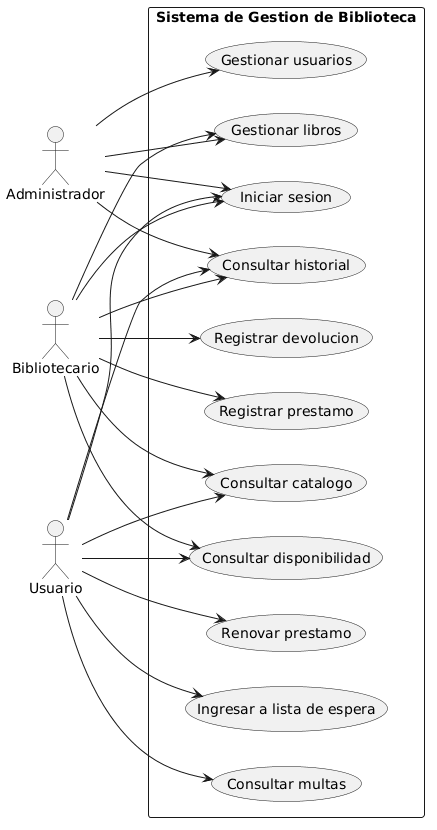

The diagram above was rendered by PlantUML. Its source (embedded in the PNG):
@startuml
left to right direction

actor Administrador
actor Bibliotecario
actor Usuario

rectangle "Sistema de Gestion de Biblioteca" {

    usecase "Iniciar sesion" as UC1
    usecase "Gestionar usuarios" as UC2
    usecase "Gestionar libros" as UC3
    usecase "Consultar catalogo" as UC4
    usecase "Registrar prestamo" as UC5
    usecase "Registrar devolucion" as UC6
    usecase "Renovar prestamo" as UC7
    usecase "Consultar multas" as UC8
    usecase "Ingresar a lista de espera" as UC9
    usecase "Consultar historial" as UC10
    usecase "Consultar disponibilidad" as UC11
}

Administrador --> UC1
Administrador --> UC2
Administrador --> UC3
Administrador --> UC10

Bibliotecario --> UC1
Bibliotecario --> UC3
Bibliotecario --> UC4
Bibliotecario --> UC5
Bibliotecario --> UC6
Bibliotecario --> UC10
Bibliotecario --> UC11

Usuario --> UC1
Usuario --> UC4
Usuario --> UC7
Usuario --> UC8
Usuario --> UC9
Usuario --> UC10
Usuario --> UC11
@enduml